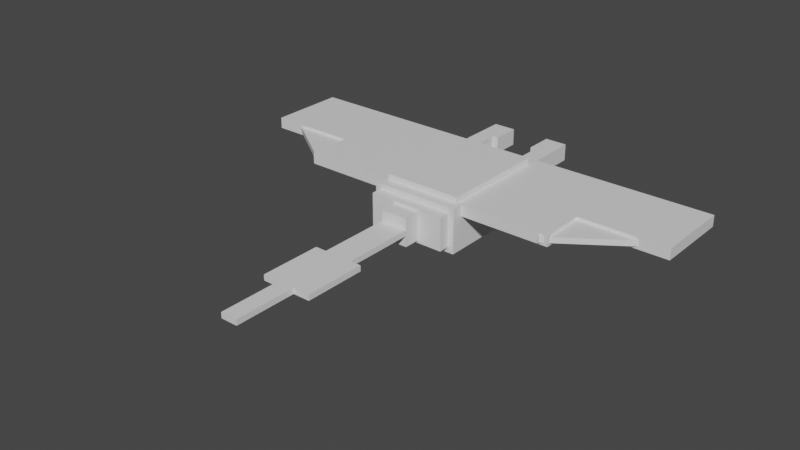 # Source: mantine.blend  (saved by Blender 2.81.16; exported with 4.5.12 LTS)
import bpy
from mathutils import Matrix  # noqa: F401  (used for matrix-valued properties, if any)

bpy.ops.wm.read_factory_settings(use_empty=True)
scene = bpy.context.scene
scene.name = 'Scene'

# ---- collections
col_collection = bpy.data.collections.new('Collection'); scene.collection.children.link(col_collection)

# ---- materials (node trees are filled in below, after node groups)
mat_default_obj = bpy.data.materials.new('Default OBJ')
mat_default_obj.use_transparent_shadow = False

# ---- material node trees
mat_default_obj.use_nodes = True; mat_default_obj.node_tree.nodes.clear()
_N = mat_default_obj.node_tree.nodes; _L = mat_default_obj.node_tree.links
n0 = _N.new('ShaderNodeOutputMaterial'); n0.name = 'Material Output'; n0.location = (300, 300)
n1 = _N.new('ShaderNodeBsdfPrincipled'); n1.name = 'Principled BSDF'; n1.location = (10, 300)
n1.distribution = 'GGX'
n1.subsurface_method = 'BURLEY'
n1.inputs[3].default_value = 1.45
n1.inputs[27].default_value = (0.0, 0.0, 0.0, 1.0)
n1.inputs[28].default_value = 1.0
_L.new(n1.outputs[0], n0.inputs[0])
n0.is_active_output = True

# ---- world
world_world = bpy.data.worlds.new('World'); scene.world = world_world
world_world.use_nodes = True; world_world.node_tree.nodes.clear()
_N = world_world.node_tree.nodes; _L = world_world.node_tree.links
n0 = _N.new('ShaderNodeOutputWorld'); n0.name = 'World Output'; n0.location = (300, 300)
n1 = _N.new('ShaderNodeBackground'); n1.name = 'Background'; n1.location = (10, 300)
n1.inputs[0].default_value = (0.05088, 0.05088, 0.05088, 1.0)
_L.new(n1.outputs[0], n0.inputs[0])
n0.is_active_output = True
world_world.color = (0.05088, 0.05088, 0.05088)
world_world.use_sun_shadow = False
world_world.sun_shadow_jitter_overblur = 0.0

# ---- meshes
me_body = bpy.data.meshes.new('Body')
me_body.from_pydata([(0.5, -0.25, -0.75), (-0.5, -0.25, -0.75), (-0.5, 0.25, -0.75), (0.5, 0.25, -0.75), (-0.5, -0.25, 0.75), (0.5, -0.25, 0.75), (0.5, 0.25, 0.75), (-0.5, 0.25, 0.75)], [], [(0, 1, 2, 3), (4, 5, 6, 7), (3, 2, 7, 6), (5, 4, 1, 0), (5, 0, 3, 6), (1, 4, 7, 2)])
_uv = me_body.uv_layers.new(name='UVMap')
_uv.uv.foreach_set('vector', [0.1875, 0.75, 0.3125, 0.75, 0.3125, 0.8125, 0.1875, 0.8125, 0.5, 0.75, 0.625, 0.75, 0.625, 0.8125, 0.5, 0.8125, 0.1875, 0.8125, 0.3125, 0.8125, 0.3125, 1.0, 0.1875, 1.0, 0.3125, 0.8125, 0.4375, 0.8125, 0.4375, 1.0, 0.3125, 1.0, 0.0, 0.75, 0.1875, 0.75, 0.1875, 0.8125, 0.0, 0.8125, 0.3125, 0.75, 0.5, 0.75, 0.5, 0.8125, 0.3125, 0.8125])
me_body.materials.append(mat_default_obj)
me_body.use_remesh_fix_poles = True
me_body.use_remesh_preserve_attributes = False
me_body.use_mirror_vertex_groups = False
me_body.update()
me_body_lower = bpy.data.meshes.new('Body lower')
me_body_lower.from_pydata([(0.4375, -0.0625, -0.625), (-0.4375, -0.0625, -0.625), (-0.4375, 0.0625, -0.625), (0.4375, 0.0625, -0.625), (-0.4375, -0.0625, 0.625), (0.4375, -0.0625, 0.625), (0.4375, 0.0625, 0.625), (-0.4375, 0.0625, 0.625)], [], [(0, 1, 2, 3), (4, 5, 6, 7), (3, 2, 7, 6), (5, 4, 1, 0), (5, 0, 3, 6), (1, 4, 7, 2)])
_uv = me_body_lower.uv_layers.new(name='UVMap')
_uv.uv.foreach_set('vector', [0.1562, 0.5781, 0.2656, 0.5781, 0.2656, 0.5938, 0.1562, 0.5938, 0.4219, 0.5781, 0.5312, 0.5781, 0.5312, 0.5938, 0.4219, 0.5938, 0.1562, 0.5938, 0.2656, 0.5938, 0.2656, 0.75, 0.1562, 0.75, 0.2656, 0.5938, 0.375, 0.5938, 0.375, 0.75, 0.2656, 0.75, 0.0, 0.5781, 0.1562, 0.5781, 0.1562, 0.5938, 0.0, 0.5938, 0.2656, 0.5781, 0.4219, 0.5781, 0.4219, 0.5938, 0.2656, 0.5938])
me_body_lower.materials.append(mat_default_obj)
me_body_lower.use_remesh_fix_poles = True
me_body_lower.use_remesh_preserve_attributes = False
me_body_lower.use_mirror_vertex_groups = False
me_body_lower.update()
me_body_top = bpy.data.meshes.new('Body top')
me_body_top.from_pydata([(0.4375, -0.0625, -0.625), (-0.4375, -0.0625, -0.625), (-0.4375, 0.0625, -0.625), (0.4375, 0.0625, -0.625), (-0.4375, -0.0625, 0.625), (0.4375, -0.0625, 0.625), (0.4375, 0.0625, 0.625), (-0.4375, 0.0625, 0.625)], [], [(0, 1, 2, 3), (4, 5, 6, 7), (3, 2, 7, 6), (5, 4, 1, 0), (5, 0, 3, 6), (1, 4, 7, 2)])
_uv = me_body_top.uv_layers.new(name='UVMap')
_uv.uv.foreach_set('vector', [0.1562, 0.5781, 0.2656, 0.5781, 0.2656, 0.5938, 0.1562, 0.5938, 0.4219, 0.5781, 0.5312, 0.5781, 0.5312, 0.5938, 0.4219, 0.5938, 0.1562, 0.5938, 0.2656, 0.5938, 0.2656, 0.75, 0.1562, 0.75, 0.2656, 0.5938, 0.375, 0.5938, 0.375, 0.75, 0.2656, 0.75, 0.0, 0.5781, 0.1562, 0.5781, 0.1562, 0.5938, 0.0, 0.5938, 0.2656, 0.5781, 0.4219, 0.5781, 0.4219, 0.5938, 0.2656, 0.5938])
me_body_top.materials.append(mat_default_obj)
me_body_top.use_remesh_fix_poles = True
me_body_top.use_remesh_preserve_attributes = False
me_body_top.use_mirror_vertex_groups = False
me_body_top.update()
me_face_area = bpy.data.meshes.new('Face area')
me_face_area.from_pydata([(0.4375, -0.1875, -0.0625), (-0.4375, -0.1875, -0.0625), (-0.4375, 0.1875, -0.0625), (0.4375, 0.1875, -0.0625), (-0.4375, -0.1875, 0.0625), (0.4375, -0.1875, 0.0625), (0.4375, 0.1875, 0.0625), (-0.4375, 0.1875, 0.0625)], [], [(0, 1, 2, 3), (4, 5, 6, 7), (3, 2, 7, 6), (5, 4, 1, 0), (5, 0, 3, 6), (1, 4, 7, 2)])
_uv = me_face_area.uv_layers.new(name='UVMap')
_uv.uv.foreach_set('vector', [0.6406, 0.9375, 0.75, 0.9375, 0.75, 0.9844, 0.6406, 0.9844, 0.7656, 0.9375, 0.875, 0.9375, 0.875, 0.9844, 0.7656, 0.9844, 0.6406, 0.9844, 0.75, 0.9844, 0.75, 1.0, 0.6406, 1.0, 0.75, 0.9844, 0.8594, 0.9844, 0.8594, 1.0, 0.75, 1.0, 0.625, 0.9375, 0.6406, 0.9375, 0.6406, 0.9844, 0.625, 0.9844, 0.75, 0.9375, 0.7656, 0.9375, 0.7656, 0.9844, 0.75, 0.9844])
me_face_area.materials.append(mat_default_obj)
me_face_area.use_remesh_fix_poles = True
me_face_area.use_remesh_preserve_attributes = False
me_face_area.use_mirror_vertex_groups = False
me_face_area.update()
me_rear = bpy.data.meshes.new('Rear')
me_rear.from_pydata([(0.4375, -0.1875, -0.0625), (-0.4375, -0.1875, -0.0625), (-0.4375, 0.1875, -0.0625), (0.4375, 0.1875, -0.0625), (-0.4375, -0.1875, 0.0625), (0.4375, -0.1875, 0.0625), (0.4375, 0.1875, 0.0625), (-0.4375, 0.1875, 0.0625)], [], [(0, 1, 2, 3), (4, 5, 6, 7), (3, 2, 7, 6), (5, 4, 1, 0), (5, 0, 3, 6), (1, 4, 7, 2)])
_uv = me_rear.uv_layers.new(name='UVMap')
_uv.uv.foreach_set('vector', [0.6406, 0.8672, 0.75, 0.8672, 0.75, 0.9141, 0.6406, 0.9141, 0.7656, 0.8672, 0.875, 0.8672, 0.875, 0.9141, 0.7656, 0.9141, 0.6406, 0.9141, 0.75, 0.9141, 0.75, 0.9297, 0.6406, 0.9297, 0.75, 0.9141, 0.8594, 0.9141, 0.8594, 0.9297, 0.75, 0.9297, 0.625, 0.8672, 0.6406, 0.8672, 0.6406, 0.9141, 0.625, 0.9141, 0.75, 0.8672, 0.7656, 0.8672, 0.7656, 0.9141, 0.75, 0.9141])
me_rear.materials.append(mat_default_obj)
me_rear.use_remesh_fix_poles = True
me_rear.use_remesh_preserve_attributes = False
me_rear.use_mirror_vertex_groups = False
me_rear.update()
me_left_antennea_base = bpy.data.meshes.new('Left antennea base')
me_left_antennea_base.from_pydata([(0.09375, -0.09375, -0.125), (-0.09375, -0.09375, -0.125), (-0.09375, 0.09375, -0.125), (0.09375, 0.09375, -0.125), (-0.09375, -0.09375, 0.125), (0.09375, -0.09375, 0.125), (0.09375, 0.09375, 0.125), (-0.09375, 0.09375, 0.125)], [], [(0, 1, 2, 3), (4, 5, 6, 7), (3, 2, 7, 6), (5, 4, 1, 0), (5, 0, 3, 6), (1, 4, 7, 2)])
_uv = me_left_antennea_base.uv_layers.new(name='UVMap')
_uv.uv.foreach_set('vector', [0.03125, 0.9453, 0.05469, 0.9453, 0.05469, 0.9688, 0.03125, 0.9688, 0.08594, 0.9453, 0.1094, 0.9453, 0.1094, 0.9688, 0.08594, 0.9688, 0.03125, 0.9688, 0.05469, 0.9688, 0.05469, 1.0, 0.03125, 1.0, 0.05469, 0.9688, 0.07812, 0.9688, 0.07812, 1.0, 0.05469, 1.0, 0.0, 0.9453, 0.03125, 0.9453, 0.03125, 0.9688, 0.0, 0.9688, 0.05469, 0.9453, 0.08594, 0.9453, 0.08594, 0.9688, 0.05469, 0.9688])
me_left_antennea_base.materials.append(mat_default_obj)
me_left_antennea_base.use_remesh_fix_poles = True
me_left_antennea_base.use_remesh_preserve_attributes = False
me_left_antennea_base.use_mirror_vertex_groups = False
me_left_antennea_base.update()
me_left_antennea_tip = bpy.data.meshes.new('Left antennea tip')
me_left_antennea_tip.from_pydata([(0.125, -0.09375, -0.1562), (-0.125, -0.09375, -0.1562), (-0.125, 0.09375, -0.1562), (0.125, 0.09375, -0.1562), (-0.125, -0.09375, 0.1562), (0.125, -0.09375, 0.1562), (0.125, 0.09375, 0.1562), (-0.125, 0.09375, 0.1562)], [], [(0, 1, 2, 3), (4, 5, 6, 7), (3, 2, 7, 6), (5, 4, 1, 0), (5, 0, 3, 6), (1, 4, 7, 2)])
_uv = me_left_antennea_tip.uv_layers.new(name='UVMap')
_uv.uv.foreach_set('vector', [0.03906, 0.875, 0.07031, 0.875, 0.07031, 0.8984, 0.03906, 0.8984, 0.1094, 0.875, 0.1406, 0.875, 0.1406, 0.8984, 0.1094, 0.8984, 0.03906, 0.8984, 0.07031, 0.8984, 0.07031, 0.9375, 0.03906, 0.9375, 0.07031, 0.8984, 0.1016, 0.8984, 0.1016, 0.9375, 0.07031, 0.9375, 0.0, 0.875, 0.03906, 0.875, 0.03906, 0.8984, 0.0, 0.8984, 0.07031, 0.875, 0.1094, 0.875, 0.1094, 0.8984, 0.07031, 0.8984])
me_left_antennea_tip.materials.append(mat_default_obj)
me_left_antennea_tip.use_remesh_fix_poles = True
me_left_antennea_tip.use_remesh_preserve_attributes = False
me_left_antennea_tip.use_mirror_vertex_groups = False
me_left_antennea_tip.update()
me_right_antennea_base = bpy.data.meshes.new('Right antennea base')
me_right_antennea_base.from_pydata([(0.09375, -0.09375, -0.125), (-0.09375, -0.09375, -0.125), (-0.09375, 0.09375, -0.125), (0.09375, 0.09375, -0.125), (-0.09375, -0.09375, 0.125), (0.09375, -0.09375, 0.125), (0.09375, 0.09375, 0.125), (-0.09375, 0.09375, 0.125)], [], [(0, 1, 2, 3), (4, 5, 6, 7), (3, 2, 7, 6), (5, 4, 1, 0), (5, 0, 3, 6), (1, 4, 7, 2)])
_uv = me_right_antennea_base.uv_layers.new(name='UVMap')
_uv.uv.foreach_set('vector', [0.03125, 0.9453, 0.05469, 0.9453, 0.05469, 0.9688, 0.03125, 0.9688, 0.08594, 0.9453, 0.1094, 0.9453, 0.1094, 0.9688, 0.08594, 0.9688, 0.03125, 0.9688, 0.05469, 0.9688, 0.05469, 1.0, 0.03125, 1.0, 0.05469, 0.9688, 0.07812, 0.9688, 0.07812, 1.0, 0.05469, 1.0, 0.0, 0.9453, 0.03125, 0.9453, 0.03125, 0.9688, 0.0, 0.9688, 0.05469, 0.9453, 0.08594, 0.9453, 0.08594, 0.9688, 0.05469, 0.9688])
me_right_antennea_base.materials.append(mat_default_obj)
me_right_antennea_base.use_remesh_fix_poles = True
me_right_antennea_base.use_remesh_preserve_attributes = False
me_right_antennea_base.use_mirror_vertex_groups = False
me_right_antennea_base.update()
me_right_antennea_tip = bpy.data.meshes.new('Right antennea tip')
me_right_antennea_tip.from_pydata([(0.125, -0.09375, -0.1562), (-0.125, -0.09375, -0.1562), (-0.125, 0.09375, -0.1562), (0.125, 0.09375, -0.1562), (-0.125, -0.09375, 0.1562), (0.125, -0.09375, 0.1562), (0.125, 0.09375, 0.1562), (-0.125, 0.09375, 0.1562)], [], [(0, 1, 2, 3), (4, 5, 6, 7), (3, 2, 7, 6), (5, 4, 1, 0), (5, 0, 3, 6), (1, 4, 7, 2)])
_uv = me_right_antennea_tip.uv_layers.new(name='UVMap')
_uv.uv.foreach_set('vector', [0.03906, 0.875, 0.07031, 0.875, 0.07031, 0.8984, 0.03906, 0.8984, 0.1094, 0.875, 0.1406, 0.875, 0.1406, 0.8984, 0.1094, 0.8984, 0.03906, 0.8984, 0.07031, 0.8984, 0.07031, 0.9375, 0.03906, 0.9375, 0.07031, 0.8984, 0.1016, 0.8984, 0.1016, 0.9375, 0.07031, 0.9375, 0.0, 0.875, 0.03906, 0.875, 0.03906, 0.8984, 0.0, 0.8984, 0.07031, 0.875, 0.1094, 0.875, 0.1094, 0.8984, 0.07031, 0.8984])
me_right_antennea_tip.materials.append(mat_default_obj)
me_right_antennea_tip.use_remesh_fix_poles = True
me_right_antennea_tip.use_remesh_preserve_attributes = False
me_right_antennea_tip.use_mirror_vertex_groups = False
me_right_antennea_tip.update()
me_tail_pt_1 = bpy.data.meshes.new('Tail pt 1')
me_tail_pt_1.from_pydata([(0.1562, -0.1562, -0.09375), (-0.1562, -0.1562, -0.09375), (-0.1562, 0.1562, -0.09375), (0.1562, 0.1562, -0.09375), (-0.1562, -0.1562, 0.09375), (0.1562, -0.1562, 0.09375), (0.1562, 0.1562, 0.09375), (-0.1562, 0.1562, 0.09375)], [], [(0, 1, 2, 3), (4, 5, 6, 7), (3, 2, 7, 6), (5, 4, 1, 0), (5, 0, 3, 6), (1, 4, 7, 2)])
_uv = me_tail_pt_1.uv_layers.new(name='UVMap')
_uv.uv.foreach_set('vector', [0.6484, 0.7969, 0.6875, 0.7969, 0.6875, 0.8359, 0.6484, 0.8359, 0.7109, 0.7969, 0.75, 0.7969, 0.75, 0.8359, 0.7109, 0.8359, 0.6484, 0.8359, 0.6875, 0.8359, 0.6875, 0.8594, 0.6484, 0.8594, 0.6875, 0.8359, 0.7266, 0.8359, 0.7266, 0.8594, 0.6875, 0.8594, 0.625, 0.7969, 0.6484, 0.7969, 0.6484, 0.8359, 0.625, 0.8359, 0.6875, 0.7969, 0.7109, 0.7969, 0.7109, 0.8359, 0.6875, 0.8359])
me_tail_pt_1.materials.append(mat_default_obj)
me_tail_pt_1.use_remesh_fix_poles = True
me_tail_pt_1.use_remesh_preserve_attributes = False
me_tail_pt_1.use_mirror_vertex_groups = False
me_tail_pt_1.update()
me_tail_pt_2 = bpy.data.meshes.new('Tail pt 2')
me_tail_pt_2.from_pydata([(0.1562, -0.03125, -0.4062), (-0.1562, -0.03125, -0.4062), (-0.1562, 0.03125, -0.4062), (0.1562, 0.03125, -0.4062), (-0.1562, -0.03125, 0.4062), (0.1562, -0.03125, 0.4062), (0.1562, 0.03125, 0.4062), (-0.1562, 0.03125, 0.4062)], [], [(0, 1, 2, 3), (4, 5, 6, 7), (3, 2, 7, 6), (5, 4, 1, 0), (5, 0, 3, 6), (1, 4, 7, 2)])
_uv = me_tail_pt_2.uv_layers.new(name='UVMap')
_uv.uv.foreach_set('vector', [0.7266, 0.6875, 0.7656, 0.6875, 0.7656, 0.6953, 0.7266, 0.6953, 0.8672, 0.6875, 0.9062, 0.6875, 0.9062, 0.6953, 0.8672, 0.6953, 0.7266, 0.6953, 0.7656, 0.6953, 0.7656, 0.7969, 0.7266, 0.7969, 0.7656, 0.6953, 0.8047, 0.6953, 0.8047, 0.7969, 0.7656, 0.7969, 0.625, 0.6875, 0.7266, 0.6875, 0.7266, 0.6953, 0.625, 0.6953, 0.7656, 0.6875, 0.8672, 0.6875, 0.8672, 0.6953, 0.7656, 0.6953])
me_tail_pt_2.materials.append(mat_default_obj)
me_tail_pt_2.use_remesh_fix_poles = True
me_tail_pt_2.use_remesh_preserve_attributes = False
me_tail_pt_2.use_mirror_vertex_groups = False
me_tail_pt_2.update()
me_tail_pt_3 = bpy.data.meshes.new('Tail pt 3')
me_tail_pt_3.from_pydata([(0.2812, -0.03125, -0.3438), (-0.2812, -0.03125, -0.3438), (-0.2812, 0.03125, -0.3438), (0.2812, 0.03125, -0.3438), (-0.2812, -0.03125, 0.3438), (0.2812, -0.03125, 0.3438), (0.2812, 0.03125, 0.3438), (-0.2812, 0.03125, 0.3438)], [], [(0, 1, 2, 3), (4, 5, 6, 7), (3, 2, 7, 6), (5, 4, 1, 0), (5, 0, 3, 6), (1, 4, 7, 2)])
_uv = me_tail_pt_3.uv_layers.new(name='UVMap')
_uv.uv.foreach_set('vector', [0.7109, 0.5859, 0.7812, 0.5859, 0.7812, 0.5938, 0.7109, 0.5938, 0.8672, 0.5859, 0.9375, 0.5859, 0.9375, 0.5938, 0.8672, 0.5938, 0.7109, 0.5938, 0.7812, 0.5938, 0.7812, 0.6797, 0.7109, 0.6797, 0.7812, 0.5938, 0.8516, 0.5938, 0.8516, 0.6797, 0.7812, 0.6797, 0.625, 0.5859, 0.7109, 0.5859, 0.7109, 0.5938, 0.625, 0.5938, 0.7812, 0.5859, 0.8672, 0.5859, 0.8672, 0.5938, 0.7812, 0.5938])
me_tail_pt_3.materials.append(mat_default_obj)
me_tail_pt_3.use_remesh_fix_poles = True
me_tail_pt_3.use_remesh_preserve_attributes = False
me_tail_pt_3.use_mirror_vertex_groups = False
me_tail_pt_3.update()
me_tail_pt_4 = bpy.data.meshes.new('Tail pt 4')
me_tail_pt_4.from_pydata([(0.09375, -0.03125, -0.3438), (-0.09375, -0.03125, -0.3438), (-0.09375, 0.03125, -0.3438), (0.09375, 0.03125, -0.3438), (-0.09375, -0.03125, 0.3438), (0.09375, -0.03125, 0.3438), (0.09375, 0.03125, 0.3438), (-0.09375, 0.03125, 0.3438)], [], [(0, 1, 2, 3), (4, 5, 6, 7), (3, 2, 7, 6), (5, 4, 1, 0), (5, 0, 3, 6), (1, 4, 7, 2)])
_uv = me_tail_pt_4.uv_layers.new(name='UVMap')
_uv.uv.foreach_set('vector', [0.4766, 0.6484, 0.5, 0.6484, 0.5, 0.6562, 0.4766, 0.6562, 0.5859, 0.6484, 0.6094, 0.6484, 0.6094, 0.6562, 0.5859, 0.6562, 0.4766, 0.6562, 0.5, 0.6562, 0.5, 0.7422, 0.4766, 0.7422, 0.5, 0.6562, 0.5234, 0.6562, 0.5234, 0.7422, 0.5, 0.7422, 0.3906, 0.6484, 0.4766, 0.6484, 0.4766, 0.6562, 0.3906, 0.6562, 0.5, 0.6484, 0.5859, 0.6484, 0.5859, 0.6562, 0.5, 0.6562])
me_tail_pt_4.materials.append(mat_default_obj)
me_tail_pt_4.use_remesh_fix_poles = True
me_tail_pt_4.use_remesh_preserve_attributes = False
me_tail_pt_4.use_mirror_vertex_groups = False
me_tail_pt_4.update()
me_left_wing_base = bpy.data.meshes.new('Left wing base')
me_left_wing_base.from_pydata([(0.0, -0.0625, -0.6875), (-1.0, -0.0625, -0.6875), (-1.0, 0.0625, -0.6875), (0.0, 0.0625, -0.6875), (-1.0, -0.0625, 0.6875), (0.0, -0.0625, 0.6875), (0.0, 0.0625, 0.6875), (-1.0, 0.0625, 0.6875)], [], [(0, 1, 2, 3), (4, 5, 6, 7), (3, 2, 7, 6), (5, 4, 1, 0), (5, 0, 3, 6), (1, 4, 7, 2)])
_uv = me_left_wing_base.uv_layers.new(name='UVMap')
_uv.uv.foreach_set('vector', [0.1719, 0.3906, 0.2969, 0.3906, 0.2969, 0.4062, 0.1719, 0.4062, 0.4688, 0.3906, 0.5938, 0.3906, 0.5938, 0.4062, 0.4688, 0.4062, 0.1719, 0.4062, 0.2969, 0.4062, 0.2969, 0.5781, 0.1719, 0.5781, 0.2969, 0.4062, 0.4219, 0.4062, 0.4219, 0.5781, 0.2969, 0.5781, 0.0, 0.3906, 0.1719, 0.3906, 0.1719, 0.4062, 0.0, 0.4062, 0.2969, 0.3906, 0.4688, 0.3906, 0.4688, 0.4062, 0.2969, 0.4062])
me_left_wing_base.materials.append(mat_default_obj)
me_left_wing_base.use_remesh_fix_poles = True
me_left_wing_base.use_remesh_preserve_attributes = False
me_left_wing_base.use_mirror_vertex_groups = False
me_left_wing_base.update()
me_left_wing_tip = bpy.data.meshes.new('Left wing tip')
me_left_wing_tip.from_pydata([(0.5, -0.0625, -0.4375), (-0.5, -0.0625, -0.4375), (-0.5, 0.0625, -0.4375), (0.5, 0.0625, -0.4375), (-0.5, -0.0625, 0.4375), (0.5, -0.0625, 0.4375), (0.5, 0.0625, 0.4375), (-0.5, 0.0625, 0.4375)], [], [(0, 1, 2, 3), (4, 5, 6, 7), (3, 2, 7, 6), (5, 4, 1, 0), (5, 0, 3, 6), (1, 4, 7, 2)])
_uv = me_left_wing_tip.uv_layers.new(name='UVMap')
_uv.uv.foreach_set('vector', [0.6406, 0.4531, 0.7656, 0.4531, 0.7656, 0.4688, 0.6406, 0.4688, 0.875, 0.4531, 1.0, 0.4531, 1.0, 0.4688, 0.875, 0.4688, 0.6406, 0.4688, 0.7656, 0.4688, 0.7656, 0.5781, 0.6406, 0.5781, 0.7656, 0.4688, 0.8906, 0.4688, 0.8906, 0.5781, 0.7656, 0.5781, 0.5312, 0.4531, 0.6406, 0.4531, 0.6406, 0.4688, 0.5312, 0.4688, 0.7656, 0.4531, 0.875, 0.4531, 0.875, 0.4688, 0.7656, 0.4688])
me_left_wing_tip.materials.append(mat_default_obj)
me_left_wing_tip.use_remesh_fix_poles = True
me_left_wing_tip.use_remesh_preserve_attributes = False
me_left_wing_tip.use_mirror_vertex_groups = False
me_left_wing_tip.update()
me_left_wing_side = bpy.data.meshes.new('Left wing side')
me_left_wing_side.from_pydata([(0.5709, -0.03125, 0.0564), (-0.2483, -0.03125, -0.5172), (-0.2483, 0.03125, -0.5172), (0.5709, 0.03125, 0.0564), (-0.5709, -0.03125, -0.0564), (0.2483, -0.03125, 0.5172), (0.2483, 0.03125, 0.5172), (-0.5709, 0.03125, -0.0564)], [], [(0, 1, 2, 3), (4, 5, 6, 7), (3, 2, 7, 6), (5, 4, 1, 0), (5, 0, 3, 6), (1, 4, 7, 2)])
_uv = me_left_wing_side.uv_layers.new(name='UVMap')
_uv.uv.foreach_set('vector', [0.6641, 0.375, 0.7891, 0.375, 0.7891, 0.3828, 0.6641, 0.3828, 0.8594, 0.375, 0.9844, 0.375, 0.9844, 0.3828, 0.8594, 0.3828, 0.6641, 0.3828, 0.7891, 0.3828, 0.7891, 0.4531, 0.6641, 0.4531, 0.7891, 0.3828, 0.9141, 0.3828, 0.9141, 0.4531, 0.7891, 0.4531, 0.5938, 0.375, 0.6641, 0.375, 0.6641, 0.3828, 0.5938, 0.3828, 0.7891, 0.375, 0.8594, 0.375, 0.8594, 0.3828, 0.7891, 0.3828])
me_left_wing_side.materials.append(mat_default_obj)
me_left_wing_side.use_remesh_fix_poles = True
me_left_wing_side.use_remesh_preserve_attributes = False
me_left_wing_side.use_mirror_vertex_groups = False
me_left_wing_side.update()
me_right_wing_base = bpy.data.meshes.new('Right wing base')
me_right_wing_base.from_pydata([(1.0, -0.0625, -0.6875), (0.0, -0.0625, -0.6875), (0.0, 0.0625, -0.6875), (1.0, 0.0625, -0.6875), (0.0, -0.0625, 0.6875), (1.0, -0.0625, 0.6875), (1.0, 0.0625, 0.6875), (0.0, 0.0625, 0.6875)], [], [(0, 1, 2, 3), (4, 5, 6, 7), (3, 2, 7, 6), (5, 4, 1, 0), (5, 0, 3, 6), (1, 4, 7, 2)])
_uv = me_right_wing_base.uv_layers.new(name='UVMap')
_uv.uv.foreach_set('vector', [0.1719, 0.1719, 0.2969, 0.1719, 0.2969, 0.1875, 0.1719, 0.1875, 0.4688, 0.1719, 0.5938, 0.1719, 0.5938, 0.1875, 0.4688, 0.1875, 0.1719, 0.1875, 0.2969, 0.1875, 0.2969, 0.3594, 0.1719, 0.3594, 0.2969, 0.1875, 0.4219, 0.1875, 0.4219, 0.3594, 0.2969, 0.3594, 0.0, 0.1719, 0.1719, 0.1719, 0.1719, 0.1875, 0.0, 0.1875, 0.2969, 0.1719, 0.4688, 0.1719, 0.4688, 0.1875, 0.2969, 0.1875])
me_right_wing_base.materials.append(mat_default_obj)
me_right_wing_base.use_remesh_fix_poles = True
me_right_wing_base.use_remesh_preserve_attributes = False
me_right_wing_base.use_mirror_vertex_groups = False
me_right_wing_base.update()
me_right_wing_tip = bpy.data.meshes.new('Right wing tip')
me_right_wing_tip.from_pydata([(0.5, -0.0625, -0.4375), (-0.5, -0.0625, -0.4375), (-0.5, 0.0625, -0.4375), (0.5, 0.0625, -0.4375), (-0.5, -0.0625, 0.4375), (0.5, -0.0625, 0.4375), (0.5, 0.0625, 0.4375), (-0.5, 0.0625, 0.4375)], [], [(0, 1, 2, 3), (4, 5, 6, 7), (3, 2, 7, 6), (5, 4, 1, 0), (5, 0, 3, 6), (1, 4, 7, 2)])
_uv = me_right_wing_tip.uv_layers.new(name='UVMap')
_uv.uv.foreach_set('vector', [0.6406, 0.1953, 0.7656, 0.1953, 0.7656, 0.2109, 0.6406, 0.2109, 0.875, 0.1953, 1.0, 0.1953, 1.0, 0.2109, 0.875, 0.2109, 0.6406, 0.2109, 0.7656, 0.2109, 0.7656, 0.3203, 0.6406, 0.3203, 0.7656, 0.2109, 0.8906, 0.2109, 0.8906, 0.3203, 0.7656, 0.3203, 0.5312, 0.1953, 0.6406, 0.1953, 0.6406, 0.2109, 0.5312, 0.2109, 0.7656, 0.1953, 0.875, 0.1953, 0.875, 0.2109, 0.7656, 0.2109])
me_right_wing_tip.materials.append(mat_default_obj)
me_right_wing_tip.use_remesh_fix_poles = True
me_right_wing_tip.use_remesh_preserve_attributes = False
me_right_wing_tip.use_mirror_vertex_groups = False
me_right_wing_tip.update()
me_right_wing_side = bpy.data.meshes.new('Right wing side')
me_right_wing_side.from_pydata([(0.2483, -0.03125, -0.5172), (-0.5709, -0.03125, 0.0564), (-0.5709, 0.03125, 0.0564), (0.2483, 0.03125, -0.5172), (-0.2483, -0.03125, 0.5172), (0.5709, -0.03125, -0.0564), (0.5709, 0.03125, -0.0564), (-0.2483, 0.03125, 0.5172)], [], [(0, 1, 2, 3), (4, 5, 6, 7), (3, 2, 7, 6), (5, 4, 1, 0), (5, 0, 3, 6), (1, 4, 7, 2)])
_uv = me_right_wing_side.uv_layers.new(name='UVMap')
_uv.uv.foreach_set('vector', [0.6641, 0.375, 0.7891, 0.375, 0.7891, 0.3828, 0.6641, 0.3828, 0.8594, 0.375, 0.9844, 0.375, 0.9844, 0.3828, 0.8594, 0.3828, 0.6641, 0.3828, 0.7891, 0.3828, 0.7891, 0.4531, 0.6641, 0.4531, 0.7891, 0.3828, 0.9141, 0.3828, 0.9141, 0.4531, 0.7891, 0.4531, 0.5938, 0.375, 0.6641, 0.375, 0.6641, 0.3828, 0.5938, 0.3828, 0.7891, 0.375, 0.8594, 0.375, 0.8594, 0.3828, 0.7891, 0.3828])
me_right_wing_side.materials.append(mat_default_obj)
me_right_wing_side.use_remesh_fix_poles = True
me_right_wing_side.use_remesh_preserve_attributes = False
me_right_wing_side.use_mirror_vertex_groups = False
me_right_wing_side.update()

# ---- objects
ob_body = bpy.data.objects.new('Body', me_body)
ob_body_lower = bpy.data.objects.new('Body lower', me_body_lower)
ob_body_top = bpy.data.objects.new('Body top', me_body_top)
ob_face_area = bpy.data.objects.new('Face area', me_face_area)
ob_rear = bpy.data.objects.new('Rear', me_rear)
ob_left_antennea_base = bpy.data.objects.new('Left antennea base', me_left_antennea_base)
ob_left_antennea_tip = bpy.data.objects.new('Left antennea tip', me_left_antennea_tip)
ob_right_antennea_base = bpy.data.objects.new('Right antennea base', me_right_antennea_base)
ob_right_antennea_tip = bpy.data.objects.new('Right antennea tip', me_right_antennea_tip)
ob_tail_pt_1 = bpy.data.objects.new('Tail pt 1', me_tail_pt_1)
ob_tail_pt_2 = bpy.data.objects.new('Tail pt 2', me_tail_pt_2)
ob_tail_pt_3 = bpy.data.objects.new('Tail pt 3', me_tail_pt_3)
ob_tail_pt_4 = bpy.data.objects.new('Tail pt 4', me_tail_pt_4)
ob_left_wing_base = bpy.data.objects.new('Left wing base', me_left_wing_base)
ob_left_wing_tip = bpy.data.objects.new('Left wing tip', me_left_wing_tip)
ob_left_wing_side = bpy.data.objects.new('Left wing side', me_left_wing_side)
ob_right_wing_base = bpy.data.objects.new('Right wing base', me_right_wing_base)
ob_right_wing_tip = bpy.data.objects.new('Right wing tip', me_right_wing_tip)
ob_right_wing_side = bpy.data.objects.new('Right wing side', me_right_wing_side)

# ---- transforms, parenting, visibility, modifiers, constraints
ob_body.location = (0.0, 1.935e-07, 0.3315)
ob_body.rotation_euler = (1.571, -0.0, 0.0)
ob_body.lineart.crease_threshold = 0.0
ob_body_lower.parent = ob_body
ob_body_lower.matrix_parent_inverse = Matrix(((1.0, 0.0, 0.0, -0.0), (0.0, -1.629e-07, 1.0, -0.3315), (0.0, -1.0, -1.629e-07, 2.475e-07), (-0.0, 0.0, -0.0, 1.0)))
ob_body_lower.location = (0.0, 2.342e-07, 0.08151)
ob_body_lower.rotation_euler = (1.571, -0.0, 0.0)
ob_body_lower.lineart.crease_threshold = 0.0
ob_body_top.parent = ob_body
ob_body_top.matrix_parent_inverse = Matrix(((1.0, 0.0, 0.0, -0.0), (0.0, -1.629e-07, 1.0, -0.3315), (0.0, -1.0, -1.629e-07, 2.475e-07), (-0.0, 0.0, -0.0, 1.0)))
ob_body_top.location = (0.0, 1.527e-07, 0.5815)
ob_body_top.rotation_euler = (1.571, -0.0, 0.0)
ob_body_top.lineart.crease_threshold = 0.0
ob_face_area.parent = ob_body
ob_face_area.matrix_parent_inverse = Matrix(((1.0, 0.0, 0.0, -0.0), (0.0, -1.629e-07, 1.0, -0.3315), (0.0, -1.0, -1.629e-07, 2.475e-07), (-0.0, 0.0, -0.0, 1.0)))
ob_face_area.location = (0.0, 0.75, 0.3315)
ob_face_area.rotation_euler = (1.571, -0.0, 0.0)
ob_face_area.lineart.crease_threshold = 0.0
ob_rear.parent = ob_body
ob_rear.matrix_parent_inverse = Matrix(((1.0, 0.0, 0.0, -0.0), (0.0, -1.629e-07, 1.0, -0.3315), (0.0, -1.0, -1.629e-07, 2.475e-07), (-0.0, 0.0, -0.0, 1.0)))
ob_rear.location = (0.0, -0.8125, 0.3315)
ob_rear.rotation_euler = (1.571, -0.0, 0.0)
ob_rear.lineart.crease_threshold = 0.0
ob_left_antennea_base.parent = ob_body
ob_left_antennea_base.matrix_parent_inverse = Matrix(((1.0, 0.0, 0.0, -0.0), (0.0, -1.629e-07, 1.0, -0.3315), (0.0, -1.0, -1.629e-07, 2.475e-07), (-0.0, 0.0, -0.0, 1.0)))
ob_left_antennea_base.location = (-0.375, 0.875, 0.4878)
ob_left_antennea_base.rotation_euler = (1.571, -0.0, 0.0)
ob_left_antennea_base.lineart.crease_threshold = 0.0
ob_left_antennea_tip.parent = ob_left_antennea_base
ob_left_antennea_tip.matrix_parent_inverse = Matrix(((1.0, 0.0, -0.0, 0.375), (0.0, -1.629e-07, 1.0, -0.4878), (0.0, -1.0, -1.629e-07, 0.875), (-0.0, 0.0, -0.0, 1.0)))
ob_left_antennea_tip.location = (-0.3438, 1.156, 0.4878)
ob_left_antennea_tip.rotation_euler = (1.571, -0.0, 0.0)
ob_left_antennea_tip.lineart.crease_threshold = 0.0
ob_right_antennea_base.parent = ob_body
ob_right_antennea_base.matrix_parent_inverse = Matrix(((1.0, 0.0, 0.0, -0.0), (0.0, -1.629e-07, 1.0, -0.3315), (0.0, -1.0, -1.629e-07, 2.475e-07), (-0.0, 0.0, -0.0, 1.0)))
ob_right_antennea_base.location = (0.375, 0.875, 0.4878)
ob_right_antennea_base.rotation_euler = (1.571, -0.0, 0.0)
ob_right_antennea_base.lineart.crease_threshold = 0.0
ob_right_antennea_tip.parent = ob_right_antennea_base
ob_right_antennea_tip.matrix_parent_inverse = Matrix(((1.0, 0.0, 0.0, -0.375), (0.0, -1.629e-07, 1.0, -0.4878), (0.0, -1.0, -1.629e-07, 0.875), (-0.0, 0.0, -0.0, 1.0)))
ob_right_antennea_tip.location = (0.3438, 1.156, 0.4878)
ob_right_antennea_tip.rotation_euler = (1.571, -0.0, 0.0)
ob_right_antennea_tip.lineart.crease_threshold = 0.0
ob_tail_pt_1.parent = ob_rear
ob_tail_pt_1.matrix_parent_inverse = Matrix(((1.0, 0.0, 0.0, -0.0), (0.0, -1.629e-07, 1.0, -0.3315), (-0.0, -1.0, -1.629e-07, -0.8125), (-0.0, 0.0, -0.0, 1.0)))
ob_tail_pt_1.location = (0.0, -0.9687, 0.3315)
ob_tail_pt_1.rotation_euler = (1.571, -0.0, 0.0)
ob_tail_pt_1.lineart.crease_threshold = 0.0
ob_tail_pt_2.parent = ob_tail_pt_1
ob_tail_pt_2.matrix_parent_inverse = Matrix(((1.0, 0.0, 0.0, -0.0), (0.0, -1.629e-07, 1.0, -0.3315), (-0.0, -1.0, -1.629e-07, -0.9687), (-0.0, 0.0, -0.0, 1.0)))
ob_tail_pt_2.location = (0.0, -1.469, 0.3315)
ob_tail_pt_2.rotation_euler = (1.571, -0.0, 0.0)
ob_tail_pt_2.lineart.crease_threshold = 0.0
ob_tail_pt_3.parent = ob_tail_pt_2
ob_tail_pt_3.matrix_parent_inverse = Matrix(((1.0, 0.0, 0.0, -0.0), (0.0, -1.629e-07, 1.0, -0.3315), (-0.0, -1.0, -1.629e-07, -1.469), (-0.0, 0.0, -0.0, 1.0)))
ob_tail_pt_3.location = (0.0, -2.219, 0.3315)
ob_tail_pt_3.rotation_euler = (1.571, -0.0, 0.0)
ob_tail_pt_3.lineart.crease_threshold = 0.0
ob_tail_pt_4.parent = ob_tail_pt_3
ob_tail_pt_4.matrix_parent_inverse = Matrix(((1.0, 0.0, 0.0, -0.0), (0.0, -1.629e-07, 1.0, -0.3315), (-0.0, -1.0, -1.629e-07, -2.219), (-0.0, 0.0, -0.0, 1.0)))
ob_tail_pt_4.location = (0.0, -2.906, 0.3315)
ob_tail_pt_4.rotation_euler = (1.571, -0.0, 0.0)
ob_tail_pt_4.lineart.crease_threshold = 0.0
ob_left_wing_base.parent = ob_body
ob_left_wing_base.matrix_parent_inverse = Matrix(((1.0, 0.0, 0.0, -0.0), (0.0, -1.629e-07, 1.0, -0.3315), (0.0, -1.0, -1.629e-07, 2.475e-07), (-0.0, 0.0, -0.0, 1.0)))
ob_left_wing_base.location = (-0.5, 0.0625, 0.519)
ob_left_wing_base.rotation_euler = (1.571, -0.0, 0.0)
ob_left_wing_base.lineart.crease_threshold = 0.0
ob_left_wing_tip.parent = ob_left_wing_base
ob_left_wing_tip.matrix_parent_inverse = Matrix(((1.0, 0.0, -0.0, 0.5), (0.0, -1.629e-07, 1.0, -0.519), (0.0, -1.0, -1.629e-07, 0.0625), (-0.0, 0.0, -0.0, 1.0)))
ob_left_wing_tip.location = (-2.0, 0.3125, 0.519)
ob_left_wing_tip.rotation_euler = (1.571, -0.0, 0.0)
ob_left_wing_tip.lineart.crease_threshold = 0.0
ob_left_wing_side.parent = ob_left_wing_base
ob_left_wing_side.matrix_parent_inverse = Matrix(((1.0, 0.0, -0.0, 0.5), (0.0, -1.629e-07, 1.0, -0.519), (0.0, -1.0, -1.629e-07, 0.0625), (-0.0, 0.0, -0.0, 1.0)))
ob_left_wing_side.location = (-1.716, -0.1022, 0.519)
ob_left_wing_side.rotation_euler = (1.571, -0.0, 0.0)
ob_left_wing_side.lineart.crease_threshold = 0.0
ob_right_wing_base.parent = ob_body
ob_right_wing_base.matrix_parent_inverse = Matrix(((1.0, 0.0, 0.0, -0.0), (0.0, -1.629e-07, 1.0, -0.3315), (0.0, -1.0, -1.629e-07, 2.475e-07), (-0.0, 0.0, -0.0, 1.0)))
ob_right_wing_base.location = (0.5, 0.0625, 0.519)
ob_right_wing_base.rotation_euler = (1.571, -0.0, 0.0)
ob_right_wing_base.lineart.crease_threshold = 0.0
ob_right_wing_tip.parent = ob_right_wing_base
ob_right_wing_tip.matrix_parent_inverse = Matrix(((1.0, 0.0, 0.0, -0.5), (0.0, -1.629e-07, 1.0, -0.519), (0.0, -1.0, -1.629e-07, 0.0625), (-0.0, 0.0, -0.0, 1.0)))
ob_right_wing_tip.location = (2.0, 0.3125, 0.519)
ob_right_wing_tip.rotation_euler = (1.571, -0.0, 0.0)
ob_right_wing_tip.lineart.crease_threshold = 0.0
ob_right_wing_side.parent = ob_right_wing_base
ob_right_wing_side.matrix_parent_inverse = Matrix(((1.0, 0.0, 0.0, -0.5), (0.0, -1.629e-07, 1.0, -0.519), (0.0, -1.0, -1.629e-07, 0.0625), (-0.0, 0.0, -0.0, 1.0)))
ob_right_wing_side.location = (1.665, -0.1381, 0.519)
ob_right_wing_side.rotation_euler = (1.571, -0.0, 0.0)
ob_right_wing_side.lineart.crease_threshold = 0.0

# ---- collection membership
col_collection.objects.link(ob_body)
col_collection.objects.link(ob_body_lower)
col_collection.objects.link(ob_body_top)
col_collection.objects.link(ob_face_area)
col_collection.objects.link(ob_rear)
col_collection.objects.link(ob_left_antennea_base)
col_collection.objects.link(ob_left_antennea_tip)
col_collection.objects.link(ob_right_antennea_base)
col_collection.objects.link(ob_right_antennea_tip)
col_collection.objects.link(ob_tail_pt_1)
col_collection.objects.link(ob_tail_pt_2)
col_collection.objects.link(ob_tail_pt_3)
col_collection.objects.link(ob_tail_pt_4)
col_collection.objects.link(ob_left_wing_base)
col_collection.objects.link(ob_left_wing_tip)
col_collection.objects.link(ob_left_wing_side)
col_collection.objects.link(ob_right_wing_base)
col_collection.objects.link(ob_right_wing_tip)
col_collection.objects.link(ob_right_wing_side)

# ---- scene / render settings (as saved in the file)
scene.frame_start = 1; scene.frame_end = 250; scene.frame_set(1)
scene.render.engine = 'BLENDER_EEVEE_NEXT'
scene.cycles.use_denoising = False
scene.cycles.samples = 128
scene.cycles.sampling_pattern = 'TABULATED_SOBOL'
scene.cycles.use_adaptive_sampling = False
scene.cycles.use_light_tree = False
scene.view_settings.view_transform = 'Filmic'
bpy.context.view_layer.update()

# ---- added for rendering (the .blend has no active camera and no usable light): camera, sun
cam_auto = bpy.data.cameras.new('AutoCamera')
cam_auto.lens = 50.0
cam_auto.sensor_width = 36.0
cam_auto.clip_end = 1000.0
ob_auto_camera = bpy.data.objects.new('AutoCamera', cam_auto)
scene.collection.objects.link(ob_auto_camera)
ob_auto_camera.location = (6.28928, -8.51589, 5.36294)
ob_auto_camera.rotation_euler = (1.09748, -7.21219e-08, 0.694738)
scene.camera = ob_auto_camera
light_auto_sun = bpy.data.lights.new('AutoSun', 'SUN')
light_auto_sun.energy = 3.0
light_auto_sun.angle = 0.0523599
ob_auto_sun = bpy.data.objects.new('AutoSun', light_auto_sun)
scene.collection.objects.link(ob_auto_sun)
ob_auto_sun.rotation_euler = (0.872665, 0.174533, 0.523599)
bpy.context.view_layer.update()
